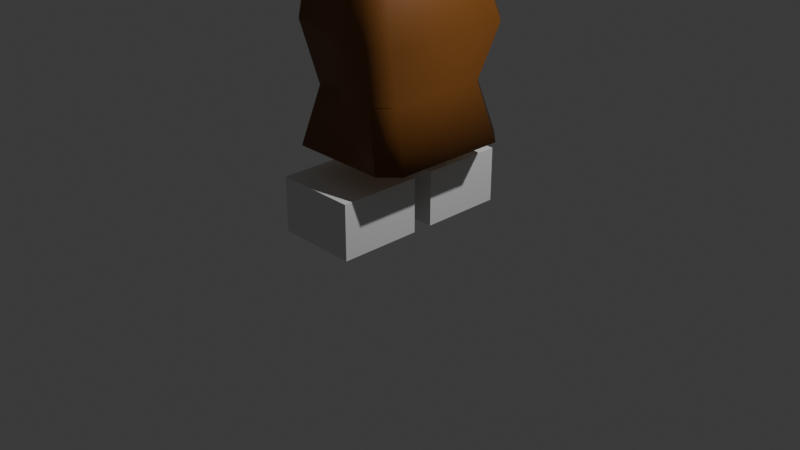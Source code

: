 # Source: micropoly_human1.blend  (saved by Blender 4.1.3; exported with 4.5.12 LTS)
import bpy
from mathutils import Matrix  # noqa: F401  (used for matrix-valued properties, if any)

bpy.ops.wm.read_factory_settings(use_empty=True)
scene = bpy.context.scene
scene.name = 'Scene'

# ---- collections
col_collection = bpy.data.collections.new('Collection'); scene.collection.children.link(col_collection)

# ---- materials (node trees are filled in below, after node groups)
mat_material_001 = bpy.data.materials.new('Material.001')
mat_material_001.use_transparent_shadow = False
mat_material_002 = bpy.data.materials.new('Material.002')
mat_material_002.use_transparent_shadow = False
mat_material_003 = bpy.data.materials.new('Material.003')
mat_material_003.use_transparent_shadow = False

# ---- material node trees
mat_material_001.use_nodes = True; mat_material_001.node_tree.nodes.clear()
_N = mat_material_001.node_tree.nodes; _L = mat_material_001.node_tree.links
n0 = _N.new('ShaderNodeBsdfPrincipled'); n0.name = 'Principled BSDF'; n0.location = (10, 300)
n0.inputs[0].default_value = (0.7287, 0.4545, 0.2188, 1.0)
n0.inputs[3].default_value = 1.45
n1 = _N.new('ShaderNodeOutputMaterial'); n1.name = 'Material Output'; n1.location = (300, 300)
_L.new(n0.outputs[0], n1.inputs[0])
n1.is_active_output = True
mat_material_002.use_nodes = True; mat_material_002.node_tree.nodes.clear()
_N = mat_material_002.node_tree.nodes; _L = mat_material_002.node_tree.links
n0 = _N.new('ShaderNodeBsdfPrincipled'); n0.name = 'Principled BSDF'; n0.location = (10, 300)
n0.inputs[0].default_value = (0.2083, 0.07443, 0.01193, 1.0)
n0.inputs[3].default_value = 1.45
n1 = _N.new('ShaderNodeOutputMaterial'); n1.name = 'Material Output'; n1.location = (300, 300)
_L.new(n0.outputs[0], n1.inputs[0])
n1.is_active_output = True
mat_material_003.use_nodes = True; mat_material_003.node_tree.nodes.clear()
_N = mat_material_003.node_tree.nodes; _L = mat_material_003.node_tree.links
n0 = _N.new('ShaderNodeBsdfPrincipled'); n0.name = 'Principled BSDF'; n0.location = (10, 300)
n0.inputs[0].default_value = (0.01038, 0.01038, 0.01038, 1.0)
n0.inputs[3].default_value = 1.45
n1 = _N.new('ShaderNodeOutputMaterial'); n1.name = 'Material Output'; n1.location = (300, 300)
_L.new(n0.outputs[0], n1.inputs[0])
n1.is_active_output = True

# ---- world
world_world = bpy.data.worlds.new('World'); scene.world = world_world
world_world.use_nodes = True; world_world.node_tree.nodes.clear()
_N = world_world.node_tree.nodes; _L = world_world.node_tree.links
n0 = _N.new('ShaderNodeOutputWorld'); n0.name = 'World Output'; n0.location = (300, 300)
n1 = _N.new('ShaderNodeBackground'); n1.name = 'Background'; n1.location = (10, 300)
n1.inputs[0].default_value = (0.05088, 0.05088, 0.05088, 1.0)
_L.new(n1.outputs[0], n0.inputs[0])
n0.is_active_output = True
world_world.color = (0.05088, 0.05088, 0.05088)
world_world.use_sun_shadow = False
world_world.sun_shadow_jitter_overblur = 0.0

# ---- cameras
cam_camera = bpy.data.cameras.new('Camera')
cam_camera.clip_end = 100.0
cam_camera.ortho_scale = 7.314

# ---- lights
light_light = bpy.data.lights.new('Light', 'POINT')
light_light.transmission_factor = 0.0
light_light.use_soft_falloff = False
light_light.energy = 1000.0
light_light.shadow_soft_size = 0.1
light_light.shadow_maximum_resolution = 0.006
light_light.use_absolute_resolution = True

# ---- meshes
me_cube_001 = bpy.data.meshes.new('Cube.001')
me_cube_001.from_pydata([(0.502, -0.8107, -1.0), (0.3863, -0.754, 0.8486), (0.4094, -0.861, 0.2817), (-0.2087, -0.05724, 1.376), (-0.2087, 0.05724, 1.376), (-0.346, -0.09462, 1.037), (-0.346, 0.09462, 1.037), (-0.4159, -0.07383, 1.107), (-0.2607, -0.02083, 1.397), (-0.2607, 0.02083, 1.397), (-0.4159, 0.07383, 1.107), (-0.2609, 0.4084, 1.401), (-0.2609, 0.08696, 1.315), (-0.2283, 0.3512, 1.469), (-0.2283, 0.07332, 1.394), (-0.2915, 0.08374, 1.327), (-0.2915, 0.4052, 1.413), (-0.259, 0.348, 1.481), (-0.259, 0.0701, 1.406), (-0.259, -0.3904, 1.491), (-0.259, -0.06897, 1.404), (-0.2915, -0.3748, 1.403), (-0.2915, -0.09685, 1.329), (-0.2283, -0.07219, 1.392), (-0.2283, -0.3937, 1.479), (-0.2609, -0.378, 1.391), (-0.2609, -0.1001, 1.317), (-0.429, 0.3557, 0.8515), (-0.429, 0.03424, 0.9485), (-0.3965, 0.2985, 0.9193), (-0.3965, 0.0206, 1.028), (-0.4597, 0.03102, 0.9605), (-0.4597, 0.3525, 0.8636), (-0.4272, 0.2953, 0.9313), (-0.4272, 0.01738, 1.04), (-0.429, -0.3779, 0.8515), (-0.429, -0.05643, 0.9485), (-0.3965, -0.3207, 0.9193), (-0.3965, -0.04279, 1.028), (-0.4597, -0.05321, 0.9605), (-0.4597, -0.3747, 0.8636), (-0.4272, -0.3175, 0.9313), (-0.4272, -0.03957, 1.04), (0.347, -0.6454, 1.132), (-0.4358, 0.0, 0.6489), (-0.1494, 0.2707, 1.549), (-0.1926, 0.415, 1.461), (-0.1953, -0.4178, 1.455), (-0.1494, -0.2645, 1.549), (0.3192, -0.7123, -0.3622), (0.3698, -0.6455, 1.217), (-0.3306, -0.5807, 1.217), (-0.3306, 0.5806, 1.217), (-0.1698, 0.415, 1.545), (-0.1266, 0.2706, 1.634), (-0.1266, -0.2645, 1.634), (-0.1725, -0.4178, 1.54), (0.2713, -0.464, 1.541), (0.1062, -0.2993, 1.634), (0.2713, -0.464, 1.541), (0.2697, 0.4609, 1.546), (0.1062, 0.3054, 1.634), (0.2901, 0.8077, -1.0), (0.502, 0.5913, -1.0), (0.3863, 0.5364, 0.8486), (0.1734, 0.7483, 0.8486), (0.4094, 0.6849, 0.2817), (0.2201, 0.881, 0.26), (0.1342, 0.6258, 1.132), (0.347, 0.4276, 1.132), (0.1111, 0.7108, -0.3751), (0.3192, 0.494, -0.3622), (0.1568, 0.6257, 1.217), (0.3698, 0.4271, 1.217), (0.2697, 0.4609, 1.546), (0.05662, 0.4386, 1.546), (-0.7245, 0.5988, -1.0), (-0.5167, 0.8077, -1.0), (-0.2434, 0.7371, 0.8486), (-0.4428, 0.5384, 0.7959), (-0.454, 0.881, 0.1828), (-0.6432, 0.6918, 0.1611), (-0.1536, 0.5991, 1.132), (-0.3534, 0.3613, 1.132), (-0.2737, 0.4986, 1.295), (-0.3306, 0.5806, 1.217), (-0.5417, 0.5016, -0.4158), (-0.3299, 0.7108, -0.4026), (-0.5491, -0.8107, -1.0), (-0.7245, -0.6345, -1.0), (-0.4836, -0.861, 0.1794), (-0.6432, -0.7014, 0.1611), (-0.2749, -0.7363, 0.8486), (-0.4432, -0.5686, 0.8041), (-0.3534, -0.3956, 1.132), (-0.1848, -0.5963, 1.132), (-0.3306, -0.5807, 1.217), (-0.2862, -0.5114, 1.27), (-0.5417, -0.5358, -0.4158), (-0.363, -0.7123, -0.4046)], [], [(68, 82, 85, 52, 72), (48, 47, 56, 55), (2, 1, 92, 90), (94, 97, 47, 48, 45, 46, 84, 83), (91, 93, 44, 79, 81), (1, 43, 95, 92), (47, 97, 96, 51, 56), (71, 66, 2, 49), (43, 69, 73, 50), (66, 64, 1, 2), (87, 80, 67, 70), (49, 2, 90, 99), (5, 6, 4, 3), (7, 8, 9, 10), (3, 4, 9, 8), (4, 6, 10, 9), (5, 3, 8, 7), (6, 5, 7, 10), (12, 11, 13, 14), (15, 18, 17, 16), (12, 14, 18, 15), (13, 11, 16, 17), (14, 13, 17, 18), (11, 12, 15, 16), (20, 19, 21, 22), (23, 26, 25, 24), (20, 22, 26, 23), (21, 19, 24, 25), (22, 21, 25, 26), (19, 20, 23, 24), (28, 27, 29, 30), (31, 34, 33, 32), (28, 30, 34, 31), (29, 27, 32, 33), (30, 29, 33, 34), (27, 28, 31, 32), (36, 35, 37, 38), (39, 42, 41, 40), (36, 38, 42, 39), (37, 35, 40, 41), (38, 37, 41, 42), (35, 36, 39, 40), (93, 94, 83, 79, 44), (78, 82, 68, 65), (64, 69, 43, 1), (80, 78, 65, 67), (73, 74, 60, 59, 57, 50), (85, 84, 46, 53, 52), (45, 48, 55, 54), (61, 54, 55, 58), (59, 58, 55, 56, 57), (54, 61, 60, 74, 75, 53), (52, 53, 75, 72), (50, 57, 56, 51), (59, 60, 61, 58), (46, 45, 54, 53), (77, 87, 70, 62), (63, 71, 49, 0), (98, 91, 81, 86), (89, 98, 86, 76), (71, 63, 62, 70), (69, 64, 65, 68), (64, 66, 67, 65), (66, 71, 70, 67), (68, 72, 73, 69), (74, 73, 72, 75), (96, 95, 43, 50, 51), (82, 83, 84, 85), (87, 77, 76, 86), (82, 78, 79, 83), (78, 80, 81, 79), (80, 87, 86, 81), (0, 49, 99, 88), (94, 95, 96, 97), (99, 90, 91, 98), (90, 92, 93, 91), (92, 95, 94, 93), (88, 99, 98, 89), (76, 77, 62, 63, 0, 88, 89)])
me_cube_001.polygons.foreach_set('use_smooth', [True] * 79)
me_cube_001.polygons.foreach_set('material_index', [2, 2, 1, 0, 1, 0, 2, 1, 2, 1, 1, 1, 0, 0, 0, 0, 0, 0, 2, 2, 2, 2, 2, 2, 2, 2, 2, 2, 2, 2, 2, 2, 2, 2, 2, 2, 2, 2, 2, 2, 2, 2, 0, 0, 0, 1, 2, 2, 2, 2, 2, 2, 2, 2, 2, 2, 1, 1, 1, 1, 1, 0, 1, 1, 2, 2, 2, 0, 1, 0, 1, 1, 1, 0, 1, 1, 0, 1, 0])
_uv = me_cube_001.uv_layers.new(name='UVMap')
_uv.uv.foreach_set('vector', [0.5842, 0.424, 0.5842, 0.3213, 0.5842, 0.25, 0.5842, 0.25, 0.5842, 0.424, 0.625, 0.03576, 0.6158, 0.0, 0.6158, 0.0, 0.625, 0.03576, 0.4583, 0.75, 0.5563, 0.75, 0.5563, 0.9488, 0.4468, 0.9621, 0.5842, 0.03985, 0.5976, 0.0, 0.6158, 0.0, 0.625, 0.03576, 0.625, 0.2163, 0.6163, 0.25, 0.6001, 0.25, 0.5842, 0.2028, 0.4448, 0.0229, 0.5555, 0.02786, 0.5527, 0.125, 0.5554, 0.217, 0.4448, 0.2229, 0.5563, 0.75, 0.5842, 0.75, 0.5842, 0.9398, 0.5563, 0.9488, 0.6158, 0.0, 0.5976, 0.0, 0.5842, 0.0, 0.5842, 0.0, 0.6158, 0.0, 0.4167, 0.5465, 0.4583, 0.5281, 0.4583, 0.75, 0.4167, 0.7382, 0.5842, 0.75, 0.5842, 0.5422, 0.5842, 0.5423, 0.5842, 0.75, 0.4583, 0.5281, 0.5563, 0.5361, 0.5563, 0.75, 0.4583, 0.75, 0.4115, 0.3054, 0.4472, 0.2949, 0.4559, 0.455, 0.415, 0.4458, 0.4167, 0.7382, 0.4583, 0.75, 0.4468, 0.9621, 0.4115, 0.9457, 0.5689, 0.0, 0.5689, 0.25, 0.625, 0.25, 0.625, 0.0, 0.5689, 0.0, 0.625, 0.0, 0.625, 0.25, 0.5689, 0.25, 0.625, 0.0, 0.625, 0.25, 0.625, 0.25, 0.625, 0.0, 0.625, 0.25, 0.5689, 0.25, 0.5689, 0.25, 0.625, 0.25, 0.5689, 0.0, 0.625, 0.0, 0.625, 0.0, 0.5689, 0.0, 0.5689, 0.25, 0.5689, 0.0, 0.5689, 0.0, 0.5689, 0.25, 0.5417, 0.1006, 0.5417, 0.25, 0.5646, 0.25, 0.5646, 0.1006, 0.5417, 0.1006, 0.5646, 0.1006, 0.5646, 0.25, 0.5417, 0.25, 0.5417, 0.1006, 0.5646, 0.1006, 0.5646, 0.1006, 0.5417, 0.1006, 0.5646, 0.25, 0.5417, 0.25, 0.5417, 0.25, 0.5646, 0.25, 0.5646, 0.1006, 0.5646, 0.25, 0.5646, 0.25, 0.5646, 0.1006, 0.5417, 0.25, 0.5417, 0.1006, 0.5417, 0.1006, 0.5417, 0.25, 0.5417, 0.1006, 0.5417, 0.25, 0.5646, 0.25, 0.5646, 0.1006, 0.5417, 0.1006, 0.5646, 0.1006, 0.5646, 0.25, 0.5417, 0.25, 0.5417, 0.1006, 0.5646, 0.1006, 0.5646, 0.1006, 0.5417, 0.1006, 0.5646, 0.25, 0.5417, 0.25, 0.5417, 0.25, 0.5646, 0.25, 0.5646, 0.1006, 0.5646, 0.25, 0.5646, 0.25, 0.5646, 0.1006, 0.5417, 0.25, 0.5417, 0.1006, 0.5417, 0.1006, 0.5417, 0.25, 0.5417, 0.1006, 0.5417, 0.25, 0.5646, 0.25, 0.5646, 0.1006, 0.5417, 0.1006, 0.5646, 0.1006, 0.5646, 0.25, 0.5417, 0.25, 0.5417, 0.1006, 0.5646, 0.1006, 0.5646, 0.1006, 0.5417, 0.1006, 0.5646, 0.25, 0.5417, 0.25, 0.5417, 0.25, 0.5646, 0.25, 0.5646, 0.1006, 0.5646, 0.25, 0.5646, 0.25, 0.5646, 0.1006, 0.5417, 0.25, 0.5417, 0.1006, 0.5417, 0.1006, 0.5417, 0.25, 0.5417, 0.1006, 0.5417, 0.25, 0.5646, 0.25, 0.5646, 0.1006, 0.5417, 0.1006, 0.5646, 0.1006, 0.5646, 0.25, 0.5417, 0.25, 0.5417, 0.1006, 0.5646, 0.1006, 0.5646, 0.1006, 0.5417, 0.1006, 0.5646, 0.25, 0.5417, 0.25, 0.5417, 0.25, 0.5646, 0.25, 0.5646, 0.1006, 0.5646, 0.25, 0.5646, 0.25, 0.5646, 0.1006, 0.5417, 0.25, 0.5417, 0.1006, 0.5417, 0.1006, 0.5417, 0.25, 0.5555, 0.02786, 0.5842, 0.03985, 0.5842, 0.2028, 0.5554, 0.217, 0.5527, 0.125, 0.5563, 0.3107, 0.5842, 0.3213, 0.5842, 0.424, 0.5563, 0.436, 0.5563, 0.5361, 0.5842, 0.5422, 0.5842, 0.75, 0.5563, 0.75, 0.4472, 0.2949, 0.5563, 0.3107, 0.5563, 0.436, 0.4559, 0.455, 0.5842, 0.5423, 0.6164, 0.5, 0.6164, 0.5, 0.6159, 0.75, 0.6159, 0.75, 0.5842, 0.75, 0.5842, 0.25, 0.6001, 0.25, 0.6163, 0.25, 0.6163, 0.25, 0.5842, 0.25, 0.625, 0.2163, 0.625, 0.03576, 0.625, 0.03576, 0.625, 0.2163, 0.6644, 0.5308, 0.875, 0.5337, 0.875, 0.7142, 0.6644, 0.7173, 0.6159, 0.75, 0.625, 0.7906, 0.625, 1.0, 0.6158, 1.0, 0.6159, 0.75, 0.625, 0.25, 0.625, 0.4594, 0.6164, 0.5, 0.6164, 0.5, 0.6164, 0.3788, 0.6163, 0.25, 0.5842, 0.25, 0.6163, 0.25, 0.6164, 0.3788, 0.5842, 0.424, 0.5842, 0.75, 0.6159, 0.75, 0.6158, 1.0, 0.5842, 1.0, 0.6159, 0.75, 0.6164, 0.5, 0.6644, 0.5308, 0.6644, 0.7173, 0.6163, 0.25, 0.625, 0.2163, 0.625, 0.2163, 0.6163, 0.25, 0.375, 0.2765, 0.4115, 0.3054, 0.415, 0.4458, 0.375, 0.4726, 0.375, 0.5511, 0.4167, 0.5465, 0.4167, 0.7382, 0.375, 0.7263, 0.4099, 0.03987, 0.4448, 0.0229, 0.4448, 0.2229, 0.4099, 0.2047, 0.375, 0.04569, 0.4099, 0.03987, 0.4099, 0.2047, 0.375, 0.1999, 0.4167, 0.5465, 0.375, 0.5511, 0.375, 0.4726, 0.415, 0.4458, 0.5842, 0.5422, 0.5563, 0.5361, 0.5563, 0.436, 0.5842, 0.424, 0.5563, 0.5361, 0.4583, 0.5281, 0.4559, 0.455, 0.5563, 0.436, 0.4583, 0.5281, 0.4167, 0.5465, 0.415, 0.4458, 0.4559, 0.455, 0.5842, 0.424, 0.5842, 0.424, 0.5842, 0.5423, 0.5842, 0.5422, 0.6164, 0.5, 0.5842, 0.5423, 0.5842, 0.424, 0.6164, 0.3788, 0.5842, 1.0, 0.5842, 0.9398, 0.5842, 0.75, 0.5842, 0.75, 0.5842, 1.0, 0.5842, 0.3213, 0.5926, 0.2421, 0.6001, 0.25, 0.5842, 0.25, 0.4115, 0.3054, 0.375, 0.2765, 0.375, 0.1999, 0.4099, 0.2047, 0.5842, 0.3213, 0.5563, 0.3107, 0.5554, 0.217, 0.5842, 0.2028, 0.5563, 0.3107, 0.4472, 0.2949, 0.4448, 0.2229, 0.5554, 0.217, 0.4472, 0.2949, 0.4115, 0.3054, 0.4099, 0.2047, 0.4448, 0.2229, 0.375, 0.7263, 0.4167, 0.7382, 0.4115, 0.9457, 0.3754, 0.9609, 0.5842, 0.03985, 0.5891, 0.0, 0.5905, 0.0, 0.5976, 0.0, 0.4099, 0.01183, 0.4434, 0.000442, 0.4448, 0.0229, 0.4099, 0.03987, 0.4556, 0.0, 0.5563, 0.0, 0.5555, 0.02786, 0.4448, 0.0229, 0.5601, 0.0, 0.5842, 0.0, 0.5842, 0.03985, 0.5555, 0.02786, 0.3779, 0.02267, 0.4099, 0.01183, 0.4099, 0.03987, 0.375, 0.04569, 0.125, 0.5501, 0.1674, 0.524, 0.3318, 0.524, 0.375, 0.5511, 0.375, 0.7263, 0.1607, 0.7263, 0.125, 0.7043])
me_cube_001.materials.append(mat_material_001)
me_cube_001.materials.append(mat_material_002)
me_cube_001.materials.append(mat_material_003)
me_cube_001.update()
me_cube_003 = bpy.data.meshes.new('Cube.003')
me_cube_003.from_pydata([(-1.0, -1.0, 1.681), (-1.0, -1.0, 2.268), (-1.0, -0.1131, 1.681), (-1.0, -0.1131, 2.268), (1.0, -1.0, 1.681), (1.0, -1.0, 2.268), (1.0, -0.1131, 1.681), (1.0, -0.1131, 2.268), (-1.0, 0.1026, 1.681), (-1.0, 0.1026, 2.268), (-1.0, 0.9894, 1.681), (-1.0, 0.9894, 2.268), (1.0, 0.1026, 1.681), (1.0, 0.1026, 2.268), (1.0, 0.9894, 1.681), (1.0, 0.9894, 2.268)], [], [(0, 1, 3, 2), (2, 3, 7, 6), (6, 7, 5, 4), (4, 5, 1, 0), (2, 6, 4, 0), (7, 3, 1, 5), (8, 9, 11, 10), (10, 11, 15, 14), (14, 15, 13, 12), (12, 13, 9, 8), (10, 14, 12, 8), (15, 11, 9, 13)])
_uv = me_cube_003.uv_layers.new(name='UVMap')
_uv.uv.foreach_set('vector', [0.375, 0.0, 0.625, 0.0, 0.625, 0.25, 0.375, 0.25, 0.375, 0.25, 0.625, 0.25, 0.625, 0.5, 0.375, 0.5, 0.375, 0.5, 0.625, 0.5, 0.625, 0.75, 0.375, 0.75, 0.375, 0.75, 0.625, 0.75, 0.625, 1.0, 0.375, 1.0, 0.125, 0.5, 0.375, 0.5, 0.375, 0.75, 0.125, 0.75, 0.625, 0.5, 0.875, 0.5, 0.875, 0.75, 0.625, 0.75, 0.375, 0.0, 0.625, 0.0, 0.625, 0.25, 0.375, 0.25, 0.375, 0.25, 0.625, 0.25, 0.625, 0.5, 0.375, 0.5, 0.375, 0.5, 0.625, 0.5, 0.625, 0.75, 0.375, 0.75, 0.375, 0.75, 0.625, 0.75, 0.625, 1.0, 0.375, 1.0, 0.125, 0.5, 0.375, 0.5, 0.375, 0.75, 0.125, 0.75, 0.625, 0.5, 0.875, 0.5, 0.875, 0.75, 0.625, 0.75])
me_cube_003.update()
me_cube_005 = bpy.data.meshes.new('Cube.005')
me_cube_005.from_pydata([], [], [])
_uv = me_cube_005.uv_layers.new(name='UVMap')
_uv.uv.foreach_set('vector', [])
me_cube_005.update()

# ---- objects
ob_light = bpy.data.objects.new('Light', light_light)
ob_camera = bpy.data.objects.new('Camera', cam_camera)
ob_cube = bpy.data.objects.new('Cube', me_cube_001)
ob_cube_001 = bpy.data.objects.new('Cube.001', me_cube_003)
ob_cube_002 = bpy.data.objects.new('Cube.002', me_cube_005)

# ---- transforms, parenting, visibility, modifiers, constraints
ob_light.location = (4.076, 1.005, 5.904)
ob_light.rotation_euler = (0.6503, 0.05522, 1.866)
ob_light.lock_rotations_4d = False
ob_light.empty_display_type = 'ARROWS'
ob_light.color = (0.0, 0.0, 0.0, 0.0)
ob_light.lineart.crease_threshold = 0.0
ob_camera.location = (7.359, -6.926, 4.958)
ob_camera.rotation_euler = (1.109, 0.0, 0.8149)
ob_camera.lock_rotations_4d = False
ob_camera.empty_display_type = 'ARROWS'
ob_camera.color = (0.0, 0.0, 0.0, 0.0)
ob_camera.display_type = 'WIRE'
ob_camera.lineart.crease_threshold = 0.0
ob_cube.location = (0.0, 0.0, 1.881)
ob_cube.scale = (-1.0, 1.0, 1.0)
ob_cube_001.location = (-0.09813, 0.0, -1.67)
ob_cube_001.scale = (0.4391, 1.0, 1.0)
ob_cube_002.location = (-0.9945, 0.0, 2.739)
ob_cube_002.scale = (0.3121, 0.126, 0.3121)

# ---- collection membership
col_collection.objects.link(ob_light)
col_collection.objects.link(ob_camera)
col_collection.objects.link(ob_cube)
col_collection.objects.link(ob_cube_001)
col_collection.objects.link(ob_cube_002)

# ---- scene / render settings (as saved in the file)
scene.camera = ob_camera
scene.frame_start = 1; scene.frame_end = 250; scene.frame_set(4)
scene.render.engine = 'BLENDER_EEVEE_NEXT'
scene.cycles.sampling_pattern = 'TABULATED_SOBOL'
bpy.context.view_layer.update()
